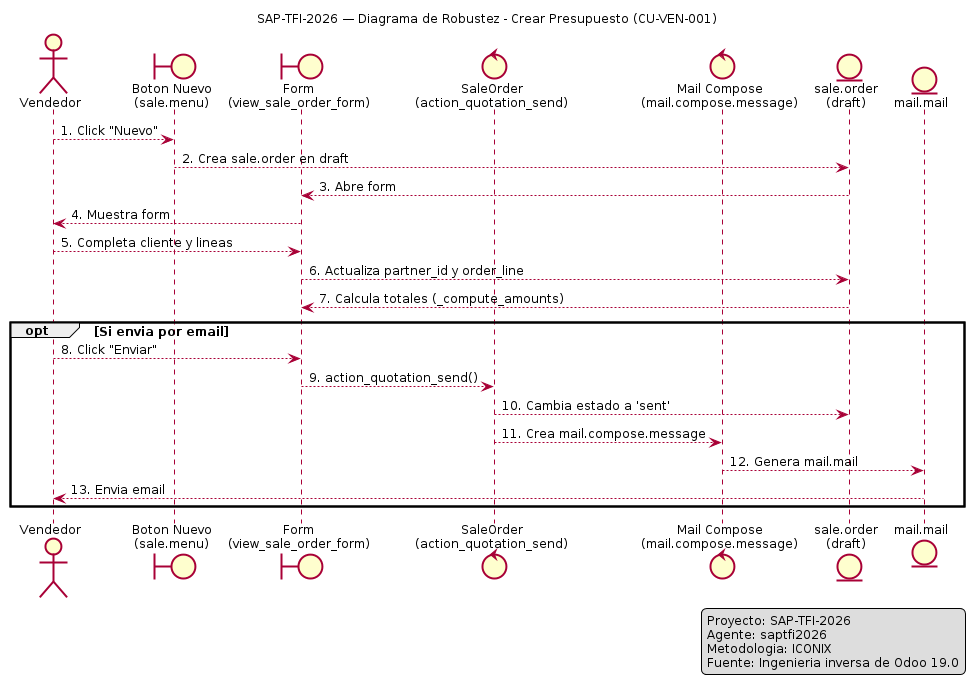

The diagram above was rendered by PlantUML. Its source (embedded in the PNG):
@startuml D-ROB-VEN-001 — Diagrama de Robustez: Crear Presupuesto

title SAP-TFI-2026 — Diagrama de Robustez - Crear Presupuesto (CU-VEN-001)

skinparam shadowing false
skinparam handwritten false
skinparam defaultFontName Arial
skinparam defaultFontSize 12
skinparam linetype ortho
skinparam backgroundColor white

actor "Vendedor" as V

boundary "Boton Nuevo\n(sale.menu)" as B_New
boundary "Form\n(view_sale_order_form)" as B_Form

control "SaleOrder\n(action_quotation_send)" as C_Send
control "Mail Compose\n(mail.compose.message)" as C_Mail

entity "sale.order\n(draft)" as E_SO
entity "mail.mail" as E_Mail

V --> B_New : 1. Click "Nuevo"
B_New --> E_SO : 2. Crea sale.order en draft
E_SO --> B_Form : 3. Abre form
B_Form --> V : 4. Muestra form

V --> B_Form : 5. Completa cliente y lineas
B_Form --> E_SO : 6. Actualiza partner_id y order_line
E_SO --> B_Form : 7. Calcula totales (_compute_amounts)

opt Si envia por email
    V --> B_Form : 8. Click "Enviar"
    B_Form --> C_Send : 9. action_quotation_send()
    C_Send --> E_SO : 10. Cambia estado a 'sent'
    C_Send --> C_Mail : 11. Crea mail.compose.message
    C_Mail --> E_Mail : 12. Genera mail.mail
    E_Mail --> V : 13. Envia email
end

legend right
Proyecto: SAP-TFI-2026
Agente: saptfi2026
Metodologia: ICONIX
Fuente: Ingenieria inversa de Odoo 19.0
endlegend

@enduml